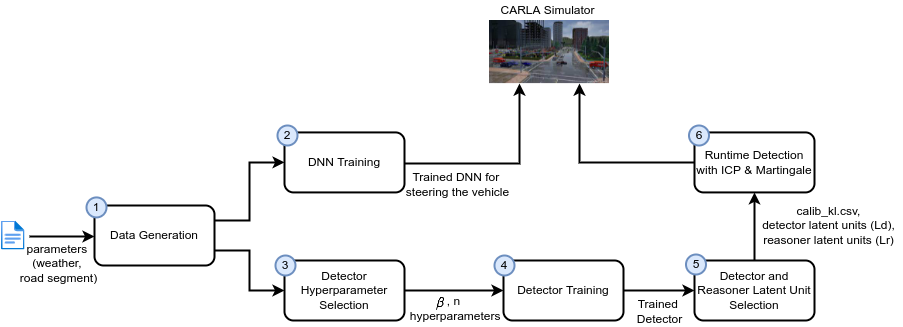

The diagram above was exported from draw.io. Its source (the exported page's mxGraphModel, read from the mxfile embedded in the PNG):
<mxGraphModel dx="3055" dy="-2588" grid="1" gridSize="10" guides="1" tooltips="1" connect="1" arrows="1" fold="1" page="1" pageScale="1" pageWidth="850" pageHeight="1100" math="1" shadow="0">
  <root>
    <mxCell id="0" />
    <mxCell id="1" parent="0" />
    <mxCell id="2" style="edgeStyle=orthogonalEdgeStyle;rounded=0;orthogonalLoop=1;jettySize=auto;html=1;exitX=1;exitY=0.75;exitDx=0;exitDy=0;entryX=0;entryY=0.5;entryDx=0;entryDy=0;strokeWidth=2;" edge="1" source="4" target="8" parent="1">
      <mxGeometry relative="1" as="geometry" />
    </mxCell>
    <mxCell id="3" style="edgeStyle=orthogonalEdgeStyle;rounded=0;orthogonalLoop=1;jettySize=auto;html=1;exitX=1;exitY=0.25;exitDx=0;exitDy=0;entryX=0;entryY=0.5;entryDx=0;entryDy=0;strokeWidth=2;" edge="1" source="4" target="6" parent="1">
      <mxGeometry relative="1" as="geometry" />
    </mxCell>
    <mxCell id="4" value="Data Generation" style="rounded=1;whiteSpace=wrap;html=1;strokeWidth=2;" vertex="1" parent="1">
      <mxGeometry x="-1535" y="3857" width="120" height="60" as="geometry" />
    </mxCell>
    <mxCell id="5" style="edgeStyle=orthogonalEdgeStyle;rounded=0;orthogonalLoop=1;jettySize=auto;html=1;exitX=1;exitY=0.25;exitDx=0;exitDy=0;entryX=0.25;entryY=1;entryDx=0;entryDy=0;strokeWidth=2;" edge="1" target="23" parent="1">
      <mxGeometry relative="1" as="geometry">
        <mxPoint x="-1225" y="3814.92" as="sourcePoint" />
        <mxPoint x="-935" y="3814.92" as="targetPoint" />
      </mxGeometry>
    </mxCell>
    <mxCell id="6" value="DNN Training" style="rounded=1;whiteSpace=wrap;html=1;strokeWidth=2;" vertex="1" parent="1">
      <mxGeometry x="-1345" y="3783.92" width="120" height="60" as="geometry" />
    </mxCell>
    <mxCell id="7" style="edgeStyle=orthogonalEdgeStyle;rounded=0;orthogonalLoop=1;jettySize=auto;html=1;exitX=1;exitY=0.5;exitDx=0;exitDy=0;entryX=0;entryY=0.5;entryDx=0;entryDy=0;strokeWidth=2;" edge="1" source="8" target="10" parent="1">
      <mxGeometry relative="1" as="geometry" />
    </mxCell>
    <mxCell id="8" value="Detector Hyperparameter Selection" style="rounded=1;whiteSpace=wrap;html=1;strokeWidth=2;" vertex="1" parent="1">
      <mxGeometry x="-1345" y="3912" width="120" height="60" as="geometry" />
    </mxCell>
    <mxCell id="9" style="edgeStyle=orthogonalEdgeStyle;rounded=0;orthogonalLoop=1;jettySize=auto;html=1;exitX=1;exitY=0.5;exitDx=0;exitDy=0;entryX=0;entryY=0.5;entryDx=0;entryDy=0;strokeWidth=2;" edge="1" source="10" target="12" parent="1">
      <mxGeometry relative="1" as="geometry" />
    </mxCell>
    <mxCell id="10" value="Detector Training" style="rounded=1;whiteSpace=wrap;html=1;strokeWidth=2;" vertex="1" parent="1">
      <mxGeometry x="-1126" y="3912" width="120" height="60" as="geometry" />
    </mxCell>
    <mxCell id="11" style="edgeStyle=orthogonalEdgeStyle;rounded=0;orthogonalLoop=1;jettySize=auto;html=1;exitX=0.5;exitY=0;exitDx=0;exitDy=0;entryX=0.5;entryY=1;entryDx=0;entryDy=0;strokeWidth=2;" edge="1" source="12" target="14" parent="1">
      <mxGeometry relative="1" as="geometry" />
    </mxCell>
    <mxCell id="12" value="Detector and Reasoner Latent Unit Selection" style="rounded=1;whiteSpace=wrap;html=1;strokeWidth=2;" vertex="1" parent="1">
      <mxGeometry x="-935" y="3912" width="120" height="60" as="geometry" />
    </mxCell>
    <mxCell id="13" style="edgeStyle=orthogonalEdgeStyle;rounded=0;orthogonalLoop=1;jettySize=auto;html=1;exitX=0;exitY=0.5;exitDx=0;exitDy=0;entryX=0.75;entryY=1;entryDx=0;entryDy=0;strokeWidth=2;" edge="1" source="14" target="23" parent="1">
      <mxGeometry relative="1" as="geometry" />
    </mxCell>
    <mxCell id="14" value="Runtime Detection with ICP &amp;amp; Martingale" style="rounded=1;whiteSpace=wrap;html=1;strokeWidth=2;" vertex="1" parent="1">
      <mxGeometry x="-935" y="3783.92" width="120" height="60" as="geometry" />
    </mxCell>
    <mxCell id="15" value="Trained DNN for &lt;br&gt;steering the vehicle" style="text;html=1;align=center;verticalAlign=middle;resizable=0;points=[];autosize=1;strokeColor=none;fillColor=none;" vertex="1" parent="1">
      <mxGeometry x="-1232" y="3820.92" width="120" height="30" as="geometry" />
    </mxCell>
    <mxCell id="16" value=", n&lt;br&gt;&amp;nbsp;hyperparameters" style="text;html=1;align=center;verticalAlign=middle;resizable=0;points=[];autosize=1;strokeColor=none;fillColor=none;" vertex="1" parent="1">
      <mxGeometry x="-1231" y="3945" width="110" height="30" as="geometry" />
    </mxCell>
    <mxCell id="17" value="$$\beta$$" style="text;html=1;align=center;verticalAlign=middle;resizable=0;points=[];autosize=1;strokeColor=none;fillColor=none;" vertex="1" parent="1">
      <mxGeometry x="-1225" y="3945" width="70" height="20" as="geometry" />
    </mxCell>
    <mxCell id="18" value="Trained &lt;br&gt;Detector" style="text;html=1;align=center;verticalAlign=middle;resizable=0;points=[];autosize=1;strokeColor=none;fillColor=none;" vertex="1" parent="1">
      <mxGeometry x="-1000.5" y="3948" width="60" height="30" as="geometry" />
    </mxCell>
    <mxCell id="19" value="calib_kl.csv,&lt;br&gt;detector latent units (Ld),&lt;br&gt;reasoner latent units (Lr)" style="text;html=1;align=center;verticalAlign=middle;resizable=0;points=[];autosize=1;strokeColor=none;fillColor=none;" vertex="1" parent="1">
      <mxGeometry x="-876.5" y="3851.92" width="150" height="50" as="geometry" />
    </mxCell>
    <mxCell id="20" value="" style="endArrow=classic;html=1;rounded=0;strokeWidth=2;" edge="1" parent="1">
      <mxGeometry width="50" height="50" relative="1" as="geometry">
        <mxPoint x="-1600" y="3888" as="sourcePoint" />
        <mxPoint x="-1535" y="3888" as="targetPoint" />
      </mxGeometry>
    </mxCell>
    <mxCell id="21" value="" style="aspect=fixed;html=1;points=[];align=center;image;fontSize=12;image=img/lib/azure2/general/File.svg;strokeWidth=2;" vertex="1" parent="1">
      <mxGeometry x="-1628" y="3872.5" width="23.54" height="29" as="geometry" />
    </mxCell>
    <mxCell id="22" value="parameters &lt;br&gt;(weather, &lt;br&gt;road segment)" style="text;html=1;align=center;verticalAlign=middle;resizable=0;points=[];autosize=1;strokeColor=none;fillColor=none;" vertex="1" parent="1">
      <mxGeometry x="-1616" y="3890" width="90" height="50" as="geometry" />
    </mxCell>
    <mxCell id="23" value="" style="shape=image;verticalLabelPosition=bottom;labelBackgroundColor=default;verticalAlign=top;aspect=fixed;imageAspect=0;image=data:image/jpeg,(base64 omitted: 13544 chars);" vertex="1" parent="1">
      <mxGeometry x="-1140" y="3672" width="120" height="63.1" as="geometry" />
    </mxCell>
    <mxCell id="24" value="1" style="ellipse;whiteSpace=wrap;html=1;aspect=fixed;strokeWidth=2;fillColor=#dae8fc;strokeColor=#6c8ebf;" vertex="1" parent="1">
      <mxGeometry x="-1543" y="3848.92" width="20" height="20" as="geometry" />
    </mxCell>
    <mxCell id="25" value="2" style="ellipse;whiteSpace=wrap;html=1;aspect=fixed;strokeWidth=2;fillColor=#dae8fc;strokeColor=#6c8ebf;" vertex="1" parent="1">
      <mxGeometry x="-1352" y="3777" width="20" height="20" as="geometry" />
    </mxCell>
    <mxCell id="26" value="3" style="ellipse;whiteSpace=wrap;html=1;aspect=fixed;strokeWidth=2;fillColor=#dae8fc;strokeColor=#6c8ebf;" vertex="1" parent="1">
      <mxGeometry x="-1354" y="3907" width="20" height="20" as="geometry" />
    </mxCell>
    <mxCell id="27" value="4" style="ellipse;whiteSpace=wrap;html=1;aspect=fixed;strokeWidth=2;fillColor=#dae8fc;strokeColor=#6c8ebf;" vertex="1" parent="1">
      <mxGeometry x="-1135" y="3907" width="20" height="20" as="geometry" />
    </mxCell>
    <mxCell id="28" value="5" style="ellipse;whiteSpace=wrap;html=1;aspect=fixed;strokeWidth=2;fillColor=#dae8fc;strokeColor=#6c8ebf;" vertex="1" parent="1">
      <mxGeometry x="-943.5" y="3906" width="20" height="20" as="geometry" />
    </mxCell>
    <mxCell id="29" value="6" style="ellipse;whiteSpace=wrap;html=1;aspect=fixed;strokeWidth=2;fillColor=#dae8fc;strokeColor=#6c8ebf;" vertex="1" parent="1">
      <mxGeometry x="-940.5" y="3777" width="20" height="20" as="geometry" />
    </mxCell>
    <mxCell id="30" value="CARLA Simulator" style="text;html=1;align=center;verticalAlign=middle;resizable=0;points=[];autosize=1;strokeColor=none;fillColor=none;" vertex="1" parent="1">
      <mxGeometry x="-1137" y="3652" width="110" height="20" as="geometry" />
    </mxCell>
  </root>
</mxGraphModel>